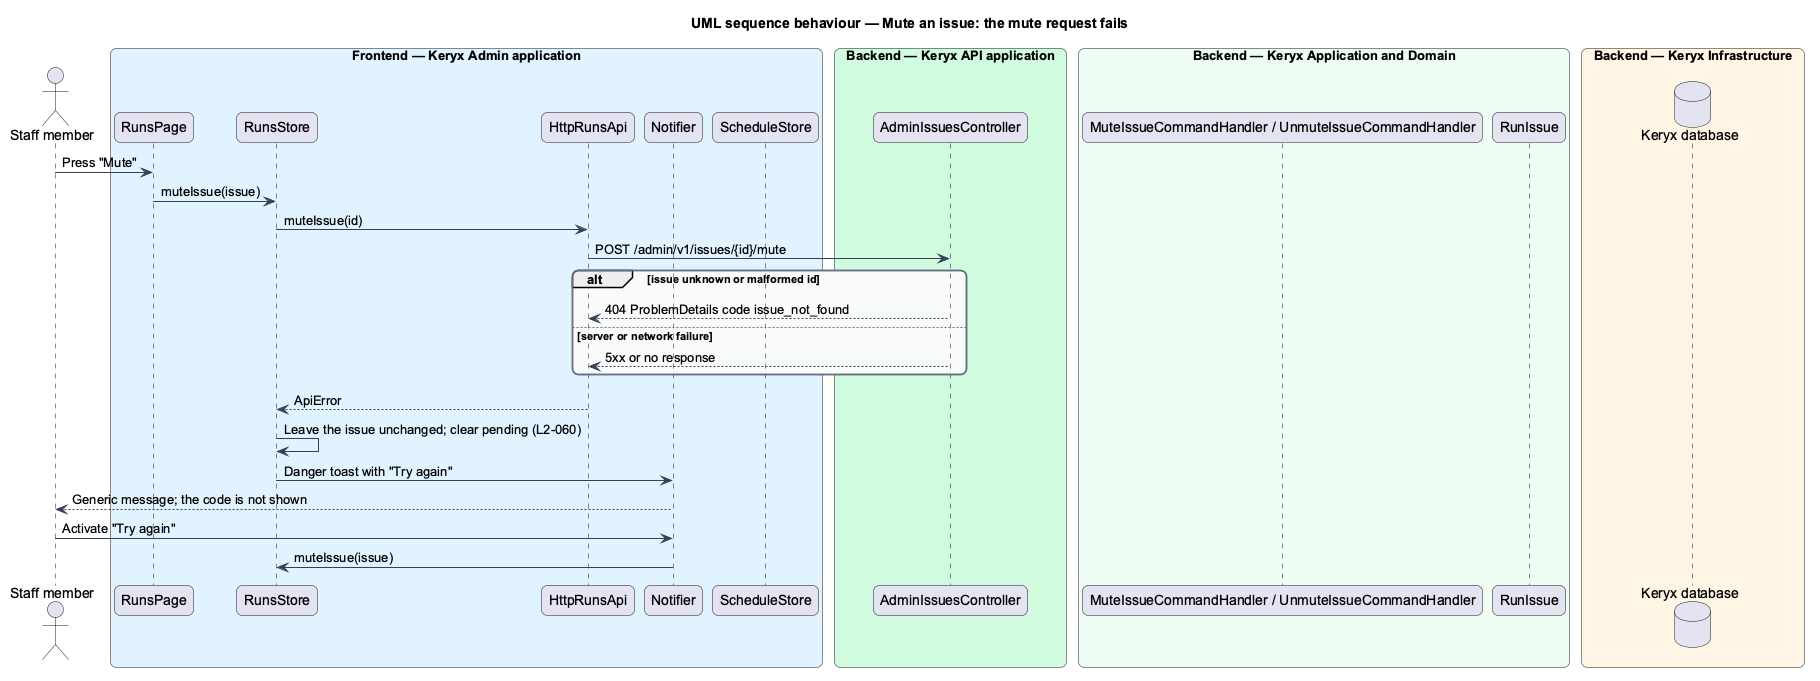

The diagram above was rendered by PlantUML. Its source (embedded in the PNG):
@startuml
title UML sequence behaviour — Mute an issue: the mute request fails
skinparam backgroundColor #FFFFFF
skinparam shadowing false
skinparam roundcorner 12
skinparam defaultFontName Arial
skinparam ArrowColor #344054
skinparam rectangle {
  BorderColor #344054
  FontColor #101828
}
skinparam package {
  BorderColor #667085
  FontColor #101828
  BackgroundColor #F9FAFB
}
actor "Staff member" as actor
box "Frontend — Keryx Admin application" #E0F2FE
  participant "RunsPage" as page
  participant "RunsStore" as store
  participant "HttpRunsApi" as client
  participant "Notifier" as notifier
  participant "ScheduleStore" as shell
end box
box "Backend — Keryx API application" #D1FADF
  participant "AdminIssuesController" as controller
end box
box "Backend — Keryx Application and Domain" #ECFDF3
  participant "MuteIssueCommandHandler / UnmuteIssueCommandHandler" as handler
  participant "RunIssue" as issue
end box
box "Backend — Keryx Infrastructure" #FFF4E5
  database "Keryx database" as db
end box

actor -> page : Press "Mute"
page -> store : muteIssue(issue)
store -> client : muteIssue(id)
client -> controller : POST /admin/v1/issues/{id}/mute
alt issue unknown or malformed id
  controller --> client : 404 ProblemDetails code issue_not_found
else server or network failure
  controller --> client : 5xx or no response
end
client --> store : ApiError
store -> store : Leave the issue unchanged; clear pending (L2-060)
store -> notifier : Danger toast with "Try again"
notifier --> actor : Generic message; the code is not shown
actor -> notifier : Activate "Try again"
notifier -> store : muteIssue(issue)
@enduml